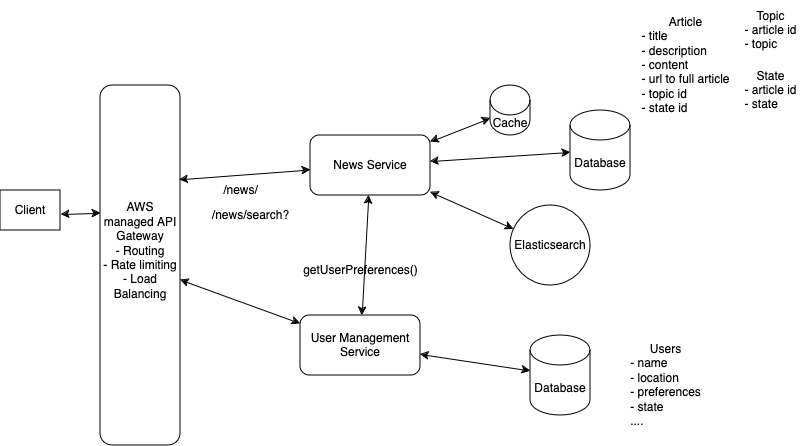

The diagram above was exported from draw.io. Its source (the exported page's mxGraphModel, read from the mxfile embedded in the PNG):
<mxGraphModel dx="1732" dy="766" grid="1" gridSize="10" guides="1" tooltips="1" connect="1" arrows="1" fold="1" page="1" pageScale="1" pageWidth="850" pageHeight="1100" math="0" shadow="0">
  <root>
    <mxCell id="0" />
    <mxCell id="1" parent="0" />
    <mxCell id="93_q78mYqeS0mlFmzBhX-2" value="&lt;div&gt;Client&lt;/div&gt;" style="rounded=0;whiteSpace=wrap;html=1;" parent="1" vertex="1">
      <mxGeometry x="10" y="365" width="60" height="40" as="geometry" />
    </mxCell>
    <mxCell id="93_q78mYqeS0mlFmzBhX-4" value="&lt;div&gt;AWS managed API Gateway&lt;/div&gt;&lt;div&gt;- Routing&lt;/div&gt;&lt;div&gt;- Rate limiting&lt;/div&gt;&lt;div&gt;- Load Balancing&lt;/div&gt;&lt;div&gt;&lt;br&gt;&lt;br&gt;&lt;/div&gt;" style="rounded=1;whiteSpace=wrap;html=1;" parent="1" vertex="1">
      <mxGeometry x="110" y="260" width="80" height="360" as="geometry" />
    </mxCell>
    <mxCell id="93_q78mYqeS0mlFmzBhX-6" value="" style="endArrow=classic;startArrow=classic;html=1;rounded=0;exitX=1.01;exitY=0.601;exitDx=0;exitDy=0;exitPerimeter=0;entryX=0.004;entryY=0.355;entryDx=0;entryDy=0;entryPerimeter=0;" parent="1" source="93_q78mYqeS0mlFmzBhX-2" target="93_q78mYqeS0mlFmzBhX-4" edge="1">
      <mxGeometry width="50" height="50" relative="1" as="geometry">
        <mxPoint x="490" y="490" as="sourcePoint" />
        <mxPoint x="540" y="440" as="targetPoint" />
      </mxGeometry>
    </mxCell>
    <mxCell id="93_q78mYqeS0mlFmzBhX-8" value="&lt;div&gt;News Service&lt;/div&gt;" style="rounded=1;whiteSpace=wrap;html=1;" parent="1" vertex="1">
      <mxGeometry x="320" y="310" width="120" height="60" as="geometry" />
    </mxCell>
    <mxCell id="93_q78mYqeS0mlFmzBhX-9" value="Database" style="shape=cylinder3;whiteSpace=wrap;html=1;boundedLbl=1;backgroundOutline=1;size=15;" parent="1" vertex="1">
      <mxGeometry x="580" y="285" width="60" height="80" as="geometry" />
    </mxCell>
    <mxCell id="93_q78mYqeS0mlFmzBhX-10" value="/news/" style="text;html=1;align=center;verticalAlign=middle;resizable=0;points=[];autosize=1;strokeColor=none;fillColor=none;" parent="1" vertex="1">
      <mxGeometry x="220" y="350" width="60" height="30" as="geometry" />
    </mxCell>
    <mxCell id="93_q78mYqeS0mlFmzBhX-11" value="/news/search?" style="text;html=1;align=center;verticalAlign=middle;resizable=0;points=[];autosize=1;strokeColor=none;fillColor=none;" parent="1" vertex="1">
      <mxGeometry x="210" y="375" width="100" height="30" as="geometry" />
    </mxCell>
    <mxCell id="93_q78mYqeS0mlFmzBhX-17" value="" style="endArrow=classic;startArrow=classic;html=1;rounded=0;" parent="1" source="93_q78mYqeS0mlFmzBhX-8" target="93_q78mYqeS0mlFmzBhX-9" edge="1">
      <mxGeometry width="50" height="50" relative="1" as="geometry">
        <mxPoint x="520" y="490" as="sourcePoint" />
        <mxPoint x="570" y="440" as="targetPoint" />
      </mxGeometry>
    </mxCell>
    <mxCell id="93_q78mYqeS0mlFmzBhX-19" value="&lt;div&gt;Cache&lt;/div&gt;" style="shape=cylinder3;whiteSpace=wrap;html=1;boundedLbl=1;backgroundOutline=1;size=15;" parent="1" vertex="1">
      <mxGeometry x="500" y="260" width="40" height="50" as="geometry" />
    </mxCell>
    <mxCell id="93_q78mYqeS0mlFmzBhX-22" value="" style="endArrow=classic;startArrow=classic;html=1;rounded=0;" parent="1" source="93_q78mYqeS0mlFmzBhX-19" target="93_q78mYqeS0mlFmzBhX-8" edge="1">
      <mxGeometry width="50" height="50" relative="1" as="geometry">
        <mxPoint x="340" y="450" as="sourcePoint" />
        <mxPoint x="390" y="400" as="targetPoint" />
      </mxGeometry>
    </mxCell>
    <mxCell id="93_q78mYqeS0mlFmzBhX-23" value="" style="endArrow=classic;startArrow=classic;html=1;rounded=0;exitX=0.988;exitY=0.262;exitDx=0;exitDy=0;exitPerimeter=0;" parent="1" source="93_q78mYqeS0mlFmzBhX-4" target="93_q78mYqeS0mlFmzBhX-8" edge="1">
      <mxGeometry width="50" height="50" relative="1" as="geometry">
        <mxPoint x="340" y="450" as="sourcePoint" />
        <mxPoint x="390" y="400" as="targetPoint" />
      </mxGeometry>
    </mxCell>
    <mxCell id="93_q78mYqeS0mlFmzBhX-24" value="&lt;div&gt;User Management Service&lt;/div&gt;" style="rounded=1;whiteSpace=wrap;html=1;" parent="1" vertex="1">
      <mxGeometry x="310" y="490" width="120" height="60" as="geometry" />
    </mxCell>
    <mxCell id="93_q78mYqeS0mlFmzBhX-26" value="&lt;div&gt;Elasticsearch&lt;/div&gt;" style="ellipse;whiteSpace=wrap;html=1;aspect=fixed;" parent="1" vertex="1">
      <mxGeometry x="520" y="380" width="80" height="80" as="geometry" />
    </mxCell>
    <mxCell id="93_q78mYqeS0mlFmzBhX-29" value="" style="endArrow=classic;startArrow=classic;html=1;rounded=0;" parent="1" source="93_q78mYqeS0mlFmzBhX-8" target="93_q78mYqeS0mlFmzBhX-26" edge="1">
      <mxGeometry width="50" height="50" relative="1" as="geometry">
        <mxPoint x="440.0003088540918" y="382.79000000000013" as="sourcePoint" />
        <mxPoint x="553.2646838796211" y="477.2023948627785" as="targetPoint" />
      </mxGeometry>
    </mxCell>
    <mxCell id="93_q78mYqeS0mlFmzBhX-30" value="" style="endArrow=classic;startArrow=classic;html=1;rounded=0;" parent="1" edge="1" target="93_q78mYqeS0mlFmzBhX-24" source="93_q78mYqeS0mlFmzBhX-4">
      <mxGeometry width="50" height="50" relative="1" as="geometry">
        <mxPoint x="230" y="520" as="sourcePoint" />
        <mxPoint x="360" y="519.8000000000001" as="targetPoint" />
      </mxGeometry>
    </mxCell>
    <mxCell id="93_q78mYqeS0mlFmzBhX-31" value="" style="endArrow=classic;startArrow=classic;html=1;rounded=0;" parent="1" source="93_q78mYqeS0mlFmzBhX-24" target="93_q78mYqeS0mlFmzBhX-32" edge="1">
      <mxGeometry width="50" height="50" relative="1" as="geometry">
        <mxPoint x="340" y="450" as="sourcePoint" />
        <mxPoint x="390" y="400" as="targetPoint" />
      </mxGeometry>
    </mxCell>
    <mxCell id="93_q78mYqeS0mlFmzBhX-32" value="&lt;div&gt;Database&lt;/div&gt;" style="shape=cylinder3;whiteSpace=wrap;html=1;boundedLbl=1;backgroundOutline=1;size=15;" parent="1" vertex="1">
      <mxGeometry x="540" y="510.0000000000001" width="60" height="80" as="geometry" />
    </mxCell>
    <mxCell id="vjyiDjFLFsGAQpmPVJdT-1" value="" style="endArrow=classic;startArrow=classic;html=1;rounded=0;" edge="1" parent="1" source="93_q78mYqeS0mlFmzBhX-24" target="93_q78mYqeS0mlFmzBhX-8">
      <mxGeometry width="50" height="50" relative="1" as="geometry">
        <mxPoint x="540" y="490" as="sourcePoint" />
        <mxPoint x="590" y="440" as="targetPoint" />
      </mxGeometry>
    </mxCell>
    <mxCell id="vjyiDjFLFsGAQpmPVJdT-2" value="getUserPreferences()" style="text;html=1;align=center;verticalAlign=middle;resizable=0;points=[];autosize=1;strokeColor=none;fillColor=none;" vertex="1" parent="1">
      <mxGeometry x="300" y="430" width="140" height="30" as="geometry" />
    </mxCell>
    <mxCell id="vjyiDjFLFsGAQpmPVJdT-3" value="&lt;div&gt;Users&lt;/div&gt;&lt;div align=&quot;left&quot;&gt;- name&lt;/div&gt;&lt;div align=&quot;left&quot;&gt;- location&lt;/div&gt;&lt;div align=&quot;left&quot;&gt;- preferences&lt;/div&gt;&lt;div align=&quot;left&quot;&gt;- state&lt;/div&gt;&lt;div align=&quot;left&quot;&gt;....&lt;br&gt;&lt;/div&gt;" style="text;html=1;align=center;verticalAlign=middle;resizable=0;points=[];autosize=1;strokeColor=none;fillColor=none;" vertex="1" parent="1">
      <mxGeometry x="630" y="510" width="90" height="100" as="geometry" />
    </mxCell>
    <mxCell id="vjyiDjFLFsGAQpmPVJdT-4" value="&lt;div&gt;Article&lt;/div&gt;&lt;div align=&quot;left&quot;&gt;- title&lt;/div&gt;&lt;div align=&quot;left&quot;&gt;- description&lt;/div&gt;&lt;div align=&quot;left&quot;&gt;- content&lt;/div&gt;&lt;div align=&quot;left&quot;&gt;- url to full article&lt;/div&gt;&lt;div align=&quot;left&quot;&gt;- topic id&lt;/div&gt;&lt;div align=&quot;left&quot;&gt;- state id&lt;br&gt;&lt;/div&gt;" style="text;html=1;align=center;verticalAlign=middle;resizable=0;points=[];autosize=1;strokeColor=none;fillColor=none;" vertex="1" parent="1">
      <mxGeometry x="640" y="185" width="110" height="110" as="geometry" />
    </mxCell>
    <mxCell id="vjyiDjFLFsGAQpmPVJdT-5" value="&lt;div&gt;Topic&lt;/div&gt;&lt;div align=&quot;left&quot;&gt;- article id&lt;/div&gt;&lt;div align=&quot;left&quot;&gt;- topic&lt;br&gt;&lt;/div&gt;" style="text;html=1;align=center;verticalAlign=middle;resizable=0;points=[];autosize=1;strokeColor=none;fillColor=none;" vertex="1" parent="1">
      <mxGeometry x="740" y="175" width="80" height="60" as="geometry" />
    </mxCell>
    <mxCell id="vjyiDjFLFsGAQpmPVJdT-6" value="&lt;div&gt;State&lt;/div&gt;&lt;div align=&quot;left&quot;&gt;- article id&lt;/div&gt;&lt;div align=&quot;left&quot;&gt;- state&lt;br&gt;&lt;/div&gt;" style="text;html=1;align=center;verticalAlign=middle;resizable=0;points=[];autosize=1;strokeColor=none;fillColor=none;" vertex="1" parent="1">
      <mxGeometry x="740" y="235" width="80" height="60" as="geometry" />
    </mxCell>
  </root>
</mxGraphModel>